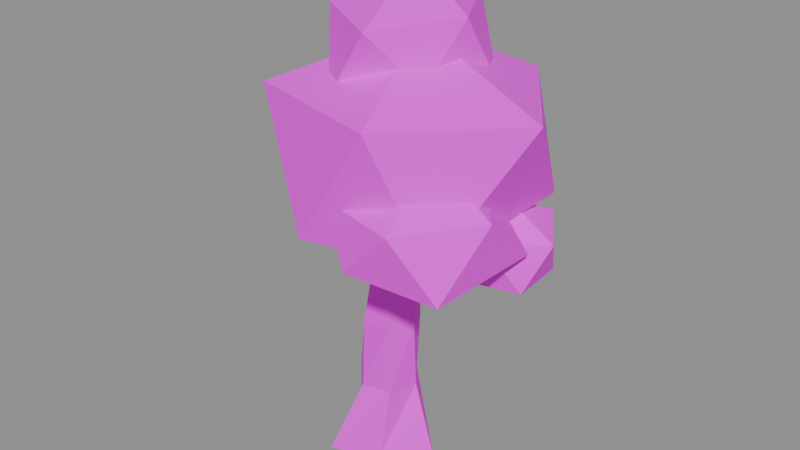 # Source: tree_oak_a.blend  (saved by Blender 5.3.31; exported with 4.5.12 LTS)
import bpy
from mathutils import Matrix  # noqa: F401  (used for matrix-valued properties, if any)

bpy.ops.wm.read_factory_settings(use_empty=True)
scene = bpy.context.scene
scene.name = 'Scene'

# ---- images (referenced by path relative to the original .blend; pixels are not part of the script)
import os
ASSET_DIR = os.environ.get("B2B_ASSET_DIR", "")  # directory of the original .blend (textures are referenced by path, not embedded)
HERE = os.path.dirname(os.path.abspath(__file__))  # packed textures are extracted next to this script under _unpacked/

def load_image(name, relpath, width, height, colorspace="sRGB"):
    """Load a texture the original file referenced (path relative to the .blend, or extracted next to this script)."""
    p = next((c for c in (os.path.join(HERE, relpath), os.path.join(ASSET_DIR, relpath)) if relpath and os.path.exists(c)), "")
    if p:
        img = bpy.data.images.load(p, check_existing=True)
        img.name = name
    else:  # same state as the original file: an image datablock whose file is absent (Cycles renders it pink)
        img = bpy.data.images.new(name, width, height)
        img.source = "FILE"
        img.filepath = "//" + (relpath or name)
    img.colorspace_settings.name = colorspace
    return img
img_tex_bark_a = load_image('tex_bark_a', 'tex_bark_a.png', 1024, 1024, 'sRGB')
img_tex_leaves_a = load_image('tex_leaves_a', 'tex_leaves_a.png', 1024, 1024, 'sRGB')

# ---- materials (node trees are filled in below, after node groups)
mat_bark = bpy.data.materials.new('bark')
mat_leaves = bpy.data.materials.new('leaves')

# ---- material node trees
mat_bark.use_nodes = True; mat_bark.node_tree.nodes.clear()
_N = mat_bark.node_tree.nodes; _L = mat_bark.node_tree.links
n0 = _N.new('ShaderNodeBsdfPrincipled'); n0.name = 'Principled BSDF'; n0.location = (-200, 100)
n0.inputs[2].default_value = 0.9
n0.inputs[10].default_value = 0.005
n1 = _N.new('ShaderNodeOutputMaterial'); n1.name = 'Material Output'; n1.location = (200, 100)
n2 = _N.new('ShaderNodeTexImage'); n2.name = 'Image Texture'; n2.location = (0, 0)
n2.image = img_tex_bark_a
n2.interpolation = 'Closest'
_L.new(n0.outputs[0], n1.inputs[0])
_L.new(n2.outputs[0], n0.inputs[0])
n1.is_active_output = True
mat_leaves.use_nodes = True; mat_leaves.node_tree.nodes.clear()
_N = mat_leaves.node_tree.nodes; _L = mat_leaves.node_tree.links
n0 = _N.new('ShaderNodeBsdfPrincipled'); n0.name = 'Principled BSDF'; n0.location = (-200, 100)
n0.inputs[2].default_value = 0.9
n0.inputs[10].default_value = 0.005
n1 = _N.new('ShaderNodeOutputMaterial'); n1.name = 'Material Output'; n1.location = (200, 100)
n2 = _N.new('ShaderNodeTexImage'); n2.name = 'Image Texture'; n2.location = (0, 0)
n2.image = img_tex_leaves_a
n2.interpolation = 'Closest'
_L.new(n0.outputs[0], n1.inputs[0])
_L.new(n2.outputs[0], n0.inputs[0])
n1.is_active_output = True

# ---- meshes
me_trunk = bpy.data.meshes.new('Trunk')
me_trunk.from_pydata([(0.6882, 0.0, -0.05), (0.1983, 0.3434, 0.0), (-0.3551, 0.615, -0.05), (-0.3913, 4.792e-17, 0.0), (-0.3512, -0.6083, -0.05), (0.2055, -0.3559, 0.0), (0.3482, 0.08331, 0.8), (0.129, 0.3662, 0.8), (-0.2156, 0.2718, 0.8), (-0.3475, -0.05773, 0.8), (-0.09831, -0.3117, 0.8), (0.2402, -0.2441, 0.8), (0.3611, 0.03, 1.6), (0.2134, 0.3216, 1.6), (-0.1054, 0.2904, 1.6), (-0.2608, 0.03, 1.6), (-0.1183, -0.2528, 1.6), (0.2165, -0.267, 1.6), (0.3691, 0.0993, 2.4), (0.1857, 0.2968, 2.4), (-0.09114, 0.2628, 2.4), (-0.1442, -0.004749, 2.4), (0.01047, -0.2257, 2.4), (0.274, -0.1505, 2.4), (0.3875, 0.06, 3.2), (0.2833, 0.2389, 3.2), (0.07337, 0.2447, 3.2), (-0.05113, 0.06, 3.2), (0.07562, -0.1208, 3.2), (0.2914, -0.133, 3.2), (-0.4304, 0.1219, 2.323), (-0.3509, 0.2853, 2.323), (-0.3465, 0.3234, 2.763), (-0.3988, 0.186, 2.763)], [], [(0, 1, 7, 6), (1, 2, 8, 7), (2, 3, 9, 8), (3, 4, 10, 9), (4, 5, 11, 10), (5, 0, 6, 11), (6, 7, 13, 12), (7, 8, 14, 13), (8, 9, 15, 14), (9, 10, 16, 15), (10, 11, 17, 16), (11, 6, 12, 17), (12, 13, 19, 18), (13, 14, 20, 19), (14, 15, 21, 20), (15, 16, 22, 21), (16, 17, 23, 22), (17, 23, 18, 12), (18, 19, 25, 24), (19, 20, 26, 25), (20, 21, 27, 26), (21, 22, 28, 27), (22, 23, 29, 28), (23, 18, 24, 29), (5, 4, 3, 2, 1, 0), (24, 25, 26, 27, 28, 29), (30, 31, 32, 33), (12, 18, 32, 31), (18, 23, 33, 32), (23, 17, 30, 33), (17, 12, 31, 30)])
_uv = me_trunk.uv_layers.new(name='Float2')
_uv.uv.foreach_set('vector', [0.6882, -0.05, 0.1983, 0.0, 0.129, 0.8, 0.3482, 0.8, 0.1983, 0.0, -0.3551, -0.05, -0.2156, 0.8, 0.129, 0.8, 0.615, -0.05, 4.792e-17, 0.0, -0.05773, 0.8, 0.2718, 0.8, 4.792e-17, 0.0, -0.6083, -0.05, -0.3117, 0.8, -0.05773, 0.8, -0.3512, -0.05, 0.2055, 0.0, 0.2402, 0.8, -0.09831, 0.8, -0.3559, 0.0, 0.0, -0.05, 0.08331, 0.8, -0.2441, 0.8, 0.08331, 0.8, 0.3662, 0.8, 0.3216, 1.6, 0.03, 1.6, 0.129, 0.8, -0.2156, 0.8, -0.1054, 1.6, 0.2134, 1.6, 0.2718, 0.8, -0.05773, 0.8, 0.03, 1.6, 0.2904, 1.6, -0.05773, 0.8, -0.3117, 0.8, -0.2528, 1.6, 0.03, 1.6, -0.09831, 0.8, 0.2402, 0.8, 0.2165, 1.6, -0.1183, 1.6, -0.2441, 0.8, 0.08331, 0.8, 0.03, 1.6, -0.267, 1.6, 0.03, 1.6, 0.3216, 1.6, 0.2968, 2.4, 0.0993, 2.4, 0.2134, 1.6, -0.1054, 1.6, -0.09114, 2.4, 0.1857, 2.4, 0.2904, 1.6, 0.03, 1.6, -0.004749, 2.4, 0.2628, 2.4, 0.03, 1.6, -0.2528, 1.6, -0.2257, 2.4, -0.004749, 2.4, -0.1183, 1.6, 0.2165, 1.6, 0.274, 2.4, 0.01047, 2.4, -0.267, 1.6, -0.1505, 2.4, 0.0993, 2.4, 0.03, 1.6, 0.0993, 2.4, 0.2968, 2.4, 0.2389, 3.2, 0.06, 3.2, 0.1857, 2.4, -0.09114, 2.4, 0.07337, 3.2, 0.2833, 3.2, 0.2628, 2.4, -0.004749, 2.4, 0.06, 3.2, 0.2447, 3.2, -0.004749, 2.4, -0.2257, 2.4, -0.1208, 3.2, 0.06, 3.2, 0.01047, 2.4, 0.274, 2.4, 0.2914, 3.2, 0.07562, 3.2, -0.1505, 2.4, 0.0993, 2.4, 0.06, 3.2, -0.133, 3.2, 0.2055, -0.3559, -0.3512, -0.6083, -0.3913, 4.792e-17, -0.3551, 0.615, 0.1983, 0.3434, 0.6882, 0.0, 0.3875, 0.06, 0.2833, 0.2389, 0.07337, 0.2447, -0.05113, 0.06, 0.07562, -0.1208, 0.2914, -0.133, 0.1219, 2.323, 0.2853, 2.323, 0.3234, 2.763, 0.186, 2.763, 0.3611, 1.6, 0.3691, 2.4, -0.3465, 2.763, -0.3509, 2.323, 0.3691, 0.0993, 0.274, -0.1505, -0.3988, 0.186, -0.3465, 0.3234, 0.274, 2.4, 0.2165, 1.6, -0.4304, 2.323, -0.3988, 2.763, 0.2165, -0.267, 0.3611, 0.03, -0.3509, 0.2853, -0.4304, 0.1219])
me_trunk.materials.append(mat_bark)
me_trunk.update()
me_canopy = bpy.data.meshes.new('Canopy')
me_canopy.from_pydata([(0.4017, 0.002532, 2.444), (1.309, -0.9287, 3.042), (-0.01129, -1.295, 3.075), (-1.005, 0.03258, 3.071), (0.03111, 1.443, 3.054), (1.499, 0.8742, 3.246), (0.8638, -1.347, 4.415), (-0.9137, -0.7953, 4.347), (-0.901, 0.8608, 4.128), (0.841, 1.467, 4.291), (1.876, -0.01929, 4.328), (0.3851, 0.07972, 4.958), (-0.4643, 0.5621, 2.484), (0.2511, -0.2127, 3.007), (-0.8031, -0.3189, 3.031), (-1.543, 0.4212, 3.0), (-0.9605, 1.334, 2.896), (0.1133, 0.8909, 3.02), (-0.3532, -0.5068, 3.713), (-1.216, -0.2077, 3.725), (-1.297, 1.099, 3.801), (-0.1681, 1.287, 3.718), (0.3536, 0.5468, 3.83), (-0.638, 0.3684, 4.156), (0.886, -0.5536, 2.448), (1.617, -1.195, 2.867), (0.6422, -1.385, 2.972), (0.1013, -0.5463, 2.906), (0.7159, 0.1936, 2.962), (1.741, 0.0656, 2.942), (1.201, -1.425, 3.539), (0.2586, -1.181, 3.532), (0.1565, -0.1053, 3.585), (1.119, 0.1807, 3.548), (1.749, -0.5827, 3.523), (1.04, -0.5226, 4.001), (0.09351, 0.0652, 3.946), (0.7514, -0.3199, 4.494), (-0.1203, -0.7118, 4.324), (-0.7904, 0.06412, 4.358), (-0.03759, 0.8309, 4.312), (0.9402, 0.6059, 4.336), (0.4224, -0.8159, 5.104), (-0.4283, -0.3166, 5.135), (-0.5919, 0.569, 5.036), (0.4746, 0.9155, 5.151), (0.9609, 0.03685, 5.157), (0.2606, 0.1804, 5.586), (1.296, 0.4345, 2.226), (1.687, 0.06377, 2.474), (1.016, -0.1421, 2.502), (0.7411, 0.4657, 2.524), (1.147, 0.9807, 2.584), (1.665, 0.6752, 2.498), (1.372, -0.153, 2.985), (0.8735, 0.1336, 2.968), (0.8379, 0.7586, 2.921), (1.439, 0.9694, 3.003), (1.823, 0.3968, 2.932), (1.292, 0.3759, 3.278)], [], [(0, 1, 2), (1, 0, 5), (0, 2, 3), (0, 3, 4), (0, 4, 5), (1, 5, 10), (2, 1, 6), (3, 2, 7), (4, 3, 8), (5, 4, 9), (1, 10, 6), (2, 6, 7), (3, 7, 8), (4, 8, 9), (5, 9, 10), (6, 10, 11), (7, 6, 11), (8, 7, 11), (9, 8, 11), (10, 9, 11), (12, 13, 14), (13, 12, 17), (12, 14, 15), (12, 15, 16), (12, 16, 17), (13, 17, 22), (14, 13, 18), (15, 14, 19), (16, 15, 20), (17, 16, 21), (13, 22, 18), (14, 18, 19), (15, 19, 20), (16, 20, 21), (17, 21, 22), (18, 22, 23), (19, 18, 23), (20, 19, 23), (21, 20, 23), (22, 21, 23), (24, 25, 26), (25, 24, 29), (24, 26, 27), (24, 27, 28), (24, 28, 29), (25, 29, 34), (26, 25, 30), (27, 26, 31), (28, 27, 32), (29, 28, 33), (25, 34, 30), (26, 30, 31), (27, 31, 32), (28, 32, 33), (29, 33, 34), (30, 34, 35), (31, 30, 35), (32, 31, 35), (33, 32, 35), (34, 33, 35), (36, 37, 38), (37, 36, 41), (36, 38, 39), (36, 39, 40), (36, 40, 41), (37, 41, 46), (38, 37, 42), (39, 38, 43), (40, 39, 44), (41, 40, 45), (37, 46, 42), (38, 42, 43), (39, 43, 44), (40, 44, 45), (41, 45, 46), (42, 46, 47), (43, 42, 47), (44, 43, 47), (45, 44, 47), (46, 45, 47), (48, 49, 50), (49, 48, 53), (48, 50, 51), (48, 51, 52), (48, 52, 53), (49, 53, 58), (50, 49, 54), (51, 50, 55), (52, 51, 56), (53, 52, 57), (49, 58, 54), (50, 54, 55), (51, 55, 56), (52, 56, 57), (53, 57, 58), (54, 58, 59), (55, 54, 59), (56, 55, 59), (57, 56, 59), (58, 57, 59)])
_uv = me_canopy.uv_layers.new(name='Float2')
_uv.uv.foreach_set('vector', [0.251, 0.001582, 0.8181, -0.5804, -0.007055, -0.8096, 0.8181, -0.5804, 0.251, 0.001582, 0.937, 0.5464, 0.251, 0.001582, -0.007055, -0.8096, -0.6278, 0.02037, 0.251, 0.001582, -0.6278, 0.02037, 0.01945, 0.9016, 0.251, 0.001582, 0.01945, 0.9016, 0.937, 0.5464, -0.5804, 1.901, 0.5464, 2.029, -0.01205, 2.705, -0.007055, 1.922, 0.8181, 1.901, 0.5398, 2.759, 0.02037, 1.919, -0.8096, 1.922, -0.4971, 2.717, 0.9016, 1.908, 0.02037, 1.919, 0.538, 2.58, 0.937, 2.029, 0.01945, 1.908, 0.5256, 2.682, -0.5804, 1.901, -0.01205, 2.705, -0.8421, 2.759, -0.007055, 1.922, 0.5398, 2.759, -0.571, 2.717, 0.02037, 1.919, -0.4971, 2.717, 0.538, 2.58, 0.01945, 1.908, -0.5632, 2.58, 0.5256, 2.682, 0.5464, 2.029, 0.9168, 2.682, -0.01205, 2.705, 0.5398, -0.8421, 1.173, -0.01205, 0.2407, 0.04983, -0.571, -0.4971, 0.5398, -0.8421, 0.2407, 0.04983, -0.5632, 0.538, -0.571, -0.4971, 0.2407, 0.04983, 0.5256, 0.9168, -0.5632, 0.538, 0.2407, 0.04983, 1.173, -0.01205, 0.5256, 0.9168, 0.2407, 0.04983, -0.2902, 0.3513, 0.157, -0.1329, -0.502, -0.1993, 0.157, -0.1329, -0.2902, 0.3513, 0.07081, 0.5568, -0.2902, 0.3513, -0.502, -0.1993, -0.9646, 0.2633, -0.2902, 0.3513, -0.9646, 0.2633, -0.6003, 0.8334, -0.2902, 0.3513, -0.6003, 0.8334, 0.07081, 0.5568, -0.1329, 1.879, 0.5568, 1.888, 0.3418, 2.394, -0.502, 1.895, 0.157, 1.879, -0.2208, 2.32, -0.9646, 1.875, -0.502, 1.895, -0.7601, 2.328, 0.8334, 1.81, 0.2633, 1.875, 0.6866, 2.376, 0.07081, 1.888, -0.6003, 1.81, -0.105, 2.323, -0.1329, 1.879, 0.3418, 2.394, -0.3167, 2.32, -0.502, 1.895, -0.2208, 2.32, -0.7601, 2.328, 0.2633, 1.875, -0.1298, 2.328, 0.6866, 2.376, -0.6003, 1.81, -0.8108, 2.376, -0.105, 2.323, 0.5568, 1.888, 0.8046, 2.323, 0.3418, 2.394, -0.2208, -0.3167, 0.221, 0.3418, -0.3987, 0.2303, -0.7601, -0.1298, -0.2208, -0.3167, -0.3987, 0.2303, -0.8108, 0.6866, -0.7601, -0.1298, -0.3987, 0.2303, -0.105, 0.8046, -0.8108, 0.6866, -0.3987, 0.2303, 0.221, 0.3418, -0.105, 0.8046, -0.3987, 0.2303, 0.5538, -0.346, 1.01, -0.7467, 0.4014, -0.8654, 1.01, -0.7467, 0.5538, -0.346, 1.088, 0.041, 0.5538, -0.346, 0.4014, -0.8654, 0.06331, -0.3414, 0.5538, -0.346, 0.06331, -0.3414, 0.4474, 0.121, 0.5538, -0.346, 0.4474, 0.121, 1.088, 0.041, -0.7467, 1.792, 0.041, 1.839, -0.3642, 2.202, 0.4014, 1.858, 1.01, 1.792, 0.7503, 2.212, -0.3414, 1.817, -0.8654, 1.858, -0.738, 2.207, 0.121, 1.851, -0.3414, 1.817, -0.06583, 2.241, 1.088, 1.839, 0.4474, 1.851, 0.6994, 2.218, -0.7467, 1.792, -0.3642, 2.202, -0.8906, 2.212, 0.4014, 1.858, 0.7503, 2.212, 0.1616, 2.207, -0.3414, 1.817, -0.738, 2.207, -0.06583, 2.241, 0.4474, 1.851, 0.09781, 2.241, 0.6994, 2.218, 0.041, 1.839, 0.1129, 2.218, -0.3642, 2.202, 0.7503, -0.8906, 1.093, -0.3642, 0.6499, -0.3266, 0.1616, -0.738, 0.7503, -0.8906, 0.6499, -0.3266, 0.09781, -0.06583, 0.1616, -0.738, 0.6499, -0.3266, 0.6994, 0.1129, 0.09781, -0.06583, 0.6499, -0.3266, 1.093, -0.3642, 0.6994, 0.1129, 0.6499, -0.3266, 0.05845, 0.04075, 0.4696, -0.1999, -0.0752, -0.4449, 0.4696, -0.1999, 0.05845, 0.04075, 0.5877, 0.3787, 0.05845, 0.04075, -0.0752, -0.4449, -0.494, 0.04008, 0.05845, 0.04075, -0.494, 0.04008, -0.02349, 0.5193, 0.05845, 0.04075, -0.02349, 0.5193, 0.5877, 0.3787, -0.1999, 2.809, 0.3787, 2.71, 0.02303, 3.223, -0.0752, 2.703, 0.4696, 2.809, 0.264, 3.19, 0.04008, 2.724, -0.4449, 2.703, -0.1979, 3.209, 0.5193, 2.695, 0.04008, 2.724, 0.3557, 3.148, 0.5877, 2.71, -0.02349, 2.695, 0.2966, 3.219, -0.1999, 2.809, 0.02303, 3.223, -0.51, 3.19, -0.0752, 2.703, 0.264, 3.19, -0.2677, 3.209, 0.04008, 2.724, -0.1979, 3.209, 0.3557, 3.148, -0.02349, 2.695, -0.3699, 3.148, 0.2966, 3.219, 0.3787, 2.71, 0.5722, 3.219, 0.02303, 3.223, 0.264, -0.51, 0.6005, 0.02303, 0.1629, 0.1127, -0.2677, -0.1979, 0.264, -0.51, 0.1629, 0.1127, -0.3699, 0.3557, -0.2677, -0.1979, 0.1629, 0.1127, 0.2966, 0.5722, -0.3699, 0.3557, 0.1629, 0.1127, 0.6005, 0.02303, 0.2966, 0.5722, 0.1629, 0.1127, 0.8099, 0.2716, 1.054, 0.03986, 0.6351, -0.08884, 1.054, 0.03986, 0.8099, 0.2716, 1.04, 0.422, 0.8099, 0.2716, 0.6351, -0.08884, 0.4632, 0.2911, 0.8099, 0.2716, 0.4632, 0.2911, 0.7169, 0.6129, 0.8099, 0.2716, 0.7169, 0.6129, 1.04, 0.422, 0.03986, 1.546, 0.422, 1.561, 0.248, 1.833, 0.6351, 1.563, 1.054, 1.546, 0.8576, 1.865, 0.2911, 1.577, -0.08884, 1.563, 0.08349, 1.855, 0.6129, 1.615, 0.2911, 1.577, 0.4741, 1.826, 1.04, 1.561, 0.7169, 1.615, 0.8993, 1.877, 0.03986, 1.546, 0.248, 1.833, -0.0956, 1.865, 0.6351, 1.563, 0.8576, 1.865, 0.5459, 1.855, 0.2911, 1.577, 0.08349, 1.855, 0.4741, 1.826, 0.7169, 1.615, 0.5237, 1.826, 0.8993, 1.877, 0.422, 1.561, 0.6059, 1.877, 0.248, 1.833, 0.8576, -0.0956, 1.139, 0.248, 0.8073, 0.2349, 0.5459, 0.08349, 0.8576, -0.0956, 0.8073, 0.2349, 0.5237, 0.4741, 0.5459, 0.08349, 0.8073, 0.2349, 0.8993, 0.6059, 0.5237, 0.4741, 0.8073, 0.2349, 1.139, 0.248, 0.8993, 0.6059, 0.8073, 0.2349])
me_canopy.materials.append(mat_leaves)
me_canopy.update()

# ---- objects
ob_trunk = bpy.data.objects.new('Trunk', me_trunk)
ob_canopy = bpy.data.objects.new('Canopy', me_canopy)
ob_treeoaka = bpy.data.objects.new('TreeOakA', None)

# ---- transforms, parenting, visibility, modifiers, constraints
ob_trunk.parent = ob_treeoaka
ob_trunk.location = (0.0, 0.0, 0.0)
ob_canopy.parent = ob_treeoaka
ob_canopy.location = (0.0, 0.0, 0.0)
ob_treeoaka.location = (0.0, 0.0, 0.0)

# ---- collection membership
scene.collection.objects.link(ob_trunk)
scene.collection.objects.link(ob_canopy)
scene.collection.objects.link(ob_treeoaka)

# ---- scene / render settings (as saved in the file)
scene.frame_start = 1; scene.frame_end = 250; scene.frame_set(1)
scene.render.engine = 'BLENDER_EEVEE_NEXT'
scene.render.bake_bias = 0.0
scene.render.bake_samples = 0
scene.render.compositor_device = 'GPU'
scene.eevee.use_volume_custom_range = False
scene.eevee.fast_gi_thickness_near = 0.1
scene.eevee.fast_gi_thickness_far = 0.0
scene.eevee.ray_tracing_options.screen_trace_thickness = 0.1
bpy.context.view_layer.update()

# ---- added for rendering (the .blend has no active camera and no usable light): camera, sun + grey world if the file has none
cam_auto = bpy.data.cameras.new('AutoCamera')
cam_auto.lens = 50.0
cam_auto.sensor_width = 36.0
cam_auto.clip_end = 1000.0
ob_auto_camera = bpy.data.objects.new('AutoCamera', cam_auto)
scene.collection.objects.link(ob_auto_camera)
ob_auto_camera.location = (6.82678, -7.97156, 8.09649)
ob_auto_camera.rotation_euler = (1.09748, -7.21219e-08, 0.694738)
scene.camera = ob_auto_camera
light_auto_sun = bpy.data.lights.new('AutoSun', 'SUN')
light_auto_sun.energy = 3.0
light_auto_sun.angle = 0.0523599
ob_auto_sun = bpy.data.objects.new('AutoSun', light_auto_sun)
scene.collection.objects.link(ob_auto_sun)
ob_auto_sun.rotation_euler = (0.872665, 0.174533, 0.523599)
if scene.world is None:
    world_auto = bpy.data.worlds.new('AutoWorld')
    world_auto.color = (0.3, 0.3, 0.3)
    scene.world = world_auto
bpy.context.view_layer.update()
